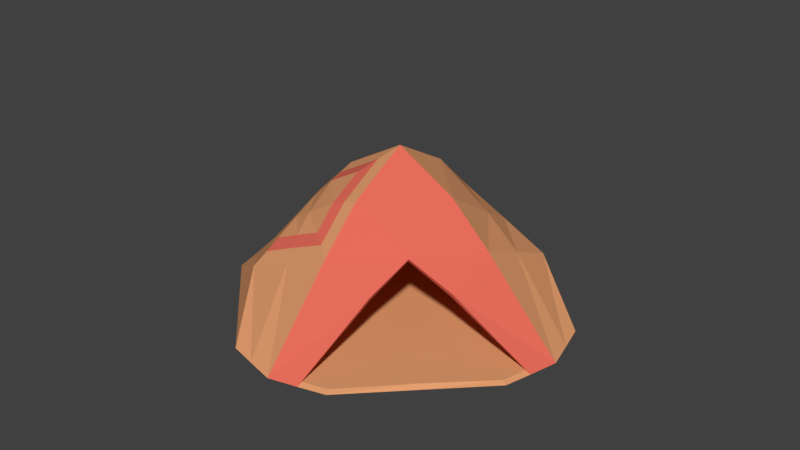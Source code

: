 # Source: teltta.blend  (saved by Blender 2.79.0; exported with 4.5.12 LTS)
import bpy
from mathutils import Matrix  # noqa: F401  (used for matrix-valued properties, if any)

bpy.ops.wm.read_factory_settings(use_empty=True)
scene = bpy.context.scene
scene.name = 'Scene'

# ---- collections
col_collection_1 = bpy.data.collections.new('Collection 1'); scene.collection.children.link(col_collection_1)

# ---- materials (node trees are filled in below, after node groups)
mat_material_001 = bpy.data.materials.new('Material.001')
mat_material_001.alpha_threshold = 0.0
mat_material_001.use_transparent_shadow = False
mat_material_001.diffuse_color = (0.8, 0.1527, 0.1051, 1.0)
mat_material_001.roughness = 0.5
mat_material_002 = bpy.data.materials.new('Material.002')
mat_material_002.alpha_threshold = 0.0
mat_material_002.use_transparent_shadow = False
mat_material_002.diffuse_color = (0.8, 0.3568, 0.1637, 1.0)
mat_material_002.roughness = 0.5

# ---- material node trees

# ---- world
world_world = bpy.data.worlds.new('World'); scene.world = world_world
world_world.color = (0.05088, 0.05088, 0.05088)
world_world.use_sun_shadow = False
world_world.sun_shadow_jitter_overblur = 0.0
world_world.cycles.sampling_method = 'MANUAL'

# ---- meshes
me_plane_001 = bpy.data.meshes.new('Plane.001')
me_plane_001.from_pydata([(0.8071, -1.114, 0.0), (-0.8071, -1.114, 0.0), (-0.2842, -0.8325, 0.4655), (0.2842, -0.8325, 0.4655), (0.0, -0.6515, 0.6603), (-1.031, -1.031, -0.01695), (1.031, -1.031, -0.01695), (-1.031, 1.031, -0.01695), (1.031, 1.031, -0.01695), (0.0, 0.0, 1.288), (0.0, 1.255, -0.02673), (-0.6265, 1.27, -0.01633), (-0.5907, 0.5907, 0.6766), (0.5907, -0.5907, 0.6766), (-0.5907, -0.5907, 0.6766), (0.5907, 0.5907, 0.6766), (0.6265, 1.27, -0.01633), (0.0, 1.133, 0.319), (0.8233, -1.154, -0.01829), (-0.8233, 1.154, -0.01829), (0.3509, -0.3509, 1.007), (-0.3509, -0.3509, 1.007), (0.3509, 0.3509, 1.007), (-0.3509, 0.3509, 1.007), (-0.8233, -1.154, -0.01829), (0.8233, 1.154, -0.01829), (0.2919, 0.864, 0.4993), (-0.2919, 0.864, 0.4993), (-0.2919, -0.864, 0.4993), (0.2919, -0.864, 0.4993), (-0.3173, 1.94e-09, 1.084), (0.0, -0.6836, 0.6944), (0.0, 0.6836, 0.6944), (-0.1662, 7.317e-10, 1.179), (-0.6145, 0.4483, 0.7145), (-0.6145, -0.4483, 0.7145), (-1.026, 7.317e-10, 0.4431), (-0.4324, -0.2663, 0.9654), (-0.4324, 0.2663, 0.9654), (-0.8218, 0.2215, 0.5799), (-0.8218, -0.2215, 0.5799), (-0.6385, 0.3212, 0.7514), (-0.6385, -0.3212, 0.7514), (-0.9332, 1.94e-09, 0.5569), (-0.5081, -0.1908, 0.9311), (-0.5081, 0.1908, 0.9311), (-0.7871, 0.1587, 0.655), (-0.7871, -0.1587, 0.655), (-1.0, -1.0, 0.0), (1.0, -1.0, 0.0), (-1.0, 1.0, 0.0), (1.0, 1.0, 0.0), (0.0, 0.0, 1.241), (-1.216, 0.0, 0.0), (1.216, 0.0, 0.0), (0.0, -1.216, 0.0), (0.0, 1.216, 0.0), (0.0, 0.0, 0.0), (-1.228, -0.6141, 0.0), (0.6141, -1.228, 0.0), (1.228, 0.6141, 0.0), (-0.6141, 1.228, 0.0), (-0.5684, 0.5684, 0.642), (0.5684, -0.5684, 0.642), (-0.5684, -0.5684, 0.642), (0.5684, 0.5684, 0.642), (-1.228, 0.6141, 0.0), (1.228, -0.6141, 0.0), (-0.5, 0.0, 0.0), (-0.6141, -1.228, 0.0), (0.6141, 1.228, 0.0), (0.5, 0.0, 0.0), (0.0, -0.5, 0.0), (0.0, 0.5, 0.0), (-0.5, 0.5, 0.0), (-0.5, -0.5, 0.0), (0.5, -0.5, 0.0), (0.0, 1.096, 0.2891), (1.096, 0.0, 0.2891), (-1.096, 0.0, 0.2891), (0.5, 0.5, 0.0), (-1.114, -0.8071, 0.0), (0.8071, -1.114, 0.0), (1.114, 0.8071, 0.0), (-0.8071, 1.114, 0.0), (0.3316, -0.3316, 0.9691), (-0.3316, -0.3316, 0.9691), (0.3316, 0.3316, 0.9691), (-0.8582, 0.0, 0.0), (0.0, 0.8582, 0.0), (-0.3316, 0.3316, 0.9691), (-1.114, 0.8071, 0.0), (1.114, -0.8071, 0.0), (-0.8071, -1.114, 0.0), (0.8071, 1.114, 0.0), (0.8582, 0.0, 0.0), (0.0, -0.8582, 0.0), (-0.5571, 0.8641, 0.0), (-0.8641, 0.5571, 0.0), (-0.5571, -0.8641, 0.0), (-0.8641, -0.5571, 0.0), (0.5571, -0.8641, 0.0), (0.8641, -0.5571, 0.0), (0.2842, 0.8325, 0.4655), (-0.2842, 0.8325, 0.4655), (0.8325, -0.2842, 0.4655), (0.8325, 0.2842, 0.4655), (-0.2842, -0.8325, 0.4655), (0.2842, -0.8325, 0.4655), (-0.8325, 0.2842, 0.4655), (-0.8325, -0.2842, 0.4655), (0.5571, 0.8641, 0.0), (0.8641, 0.5571, 0.0), (-0.6515, 0.0, 0.6603), (0.0, -0.6515, 0.6603), (0.6515, 0.0, 0.6603), (0.0, 0.6515, 0.6603), (0.8356, -0.8356, 0.0), (-0.8356, -0.8356, 0.0), (-0.8356, 0.8356, 0.0), (0.8356, 0.8356, 0.0), (-1.031, -1.031, -0.01695), (1.031, -1.031, -0.01695), (-1.031, 1.031, -0.01695), (1.031, 1.031, -0.01695), (0.0, 0.0, 1.288), (-1.255, 0.0, -0.02673), (1.255, 0.0, -0.02673), (0.0, -1.255, -0.02673), (0.0, 1.255, -0.02673), (0.0, 0.0, -0.04686), (-1.27, -0.6265, -0.01633), (0.6265, -1.27, -0.01633), (1.27, 0.6265, -0.01633), (-0.6265, 1.27, -0.01633), (-0.5907, 0.5907, 0.6766), (0.5907, -0.5907, 0.6766), (-0.5907, -0.5907, 0.6766), (0.5907, 0.5907, 0.6766), (-1.27, 0.6265, -0.01633), (1.27, -0.6265, -0.01633), (-0.5, 0.0, -0.04686), (-0.6265, -1.27, -0.01633), (0.6265, 1.27, -0.01633), (0.5, 0.0, -0.04686), (0.0, -0.5, -0.04686), (0.0, 0.5, -0.04686), (-0.5, 0.5, -0.04686), (-0.5, -0.5, -0.04686), (0.5, -0.5, -0.04686), (1.133, 0.0, 0.319), (-1.133, 0.0, 0.319), (0.5, 0.5, -0.04686), (-1.154, -0.8233, -0.01829), (0.8233, -1.154, -0.01829), (1.154, 0.8233, -0.01829), (-0.8233, 1.154, -0.01829), (0.3509, -0.3509, 1.007), (-0.3509, -0.3509, 1.007), (0.3509, 0.3509, 1.007), (-0.8582, 0.0, -0.04686), (0.0, 0.8582, -0.04686), (-0.3509, 0.3509, 1.007), (-1.154, 0.8233, -0.01829), (1.154, -0.8233, -0.01829), (-0.8233, -1.154, -0.01829), (0.8233, 1.154, -0.01829), (0.8582, 0.0, -0.04686), (0.0, -0.8582, -0.04686), (-0.5571, 0.8641, -0.04686), (-0.8641, 0.5571, -0.04686), (-0.5571, -0.8641, -0.04686), (-0.8641, -0.5571, -0.04686), (0.5571, -0.8641, -0.04686), (0.8641, -0.5571, -0.04686), (0.864, -0.2919, 0.4993), (0.864, 0.2919, 0.4993), (-0.864, 0.2919, 0.4993), (-0.864, -0.2919, 0.4993), (0.5571, 0.8641, -0.04686), (0.8641, 0.5571, -0.04686), (-0.3173, 1.94e-09, 1.084), (0.6836, 0.0, 0.6944), (0.8356, -0.8356, -0.04686), (-0.8356, -0.8356, -0.04686), (-0.8356, 0.8356, -0.04686), (0.8356, 0.8356, -0.04686), (-0.1662, 7.317e-10, 1.179), (-0.6145, 0.4483, 0.7145), (-0.6145, -0.4483, 0.7145), (-1.026, 7.317e-10, 0.4431), (-0.4324, -0.2663, 0.9654), (-0.4324, 0.2663, 0.9654), (-0.8218, 0.2215, 0.5799), (-0.8218, -0.2215, 0.5799), (-0.6385, 0.3212, 0.7514), (-0.6385, -0.3212, 0.7514), (-0.9332, 1.94e-09, 0.5569), (-0.5081, -0.1908, 0.9311), (-0.5081, 0.1908, 0.9311), (-0.7871, 0.1587, 0.655), (-0.7871, -0.1587, 0.655), (-0.689, 1.94e-09, 0.7611)], [], [(18, 29, 3, 0), (31, 4, 3, 29), (28, 14, 5, 24), (26, 15, 8, 25), (32, 22, 15, 26), (19, 27, 17, 11), (11, 17, 16, 10), (31, 21, 14, 28), (6, 13, 29, 18), (20, 9, 21, 31), (13, 20, 31, 29), (7, 12, 27, 19), (23, 9, 22, 32), (12, 23, 32, 27), (27, 32, 26, 17), (17, 26, 25, 16), (31, 28, 2, 4), (2, 28, 24, 1), (36, 43, 46, 39), (37, 44, 42, 35), (39, 46, 41, 34), (34, 41, 45, 38), (33, 30, 44, 37), (35, 42, 47, 40), (38, 45, 30, 33), (40, 47, 43, 36), (120, 83, 51, 94), (110, 64, 48, 81), (107, 93, 48, 64), (105, 92, 49, 63), (103, 94, 51, 65), (102, 67, 54, 95), (75, 72, 57, 68), (97, 89, 56, 61), (119, 97, 61, 84), (88, 68, 74, 98), (68, 57, 73, 74), (100, 75, 68, 88), (118, 99, 75, 100), (99, 96, 72, 75), (72, 76, 71, 57), (96, 101, 76, 72), (117, 92, 67, 102), (116, 103, 65, 87), (84, 61, 77, 104), (61, 56, 70, 77), (115, 105, 63, 85), (83, 60, 78, 106), (60, 54, 67, 78), (114, 107, 64, 86), (66, 79, 58, 53), (91, 109, 79, 66), (113, 86, 64, 110), (89, 111, 70, 56), (57, 71, 80, 73), (95, 54, 60, 112), (71, 95, 112, 80), (73, 80, 111, 89), (109, 113, 110, 79), (62, 90, 113, 109), (90, 52, 86, 113), (50, 62, 109, 91), (49, 82, 108, 63), (85, 114, 86, 52), (63, 108, 114, 85), (51, 83, 106, 65), (87, 115, 85, 52), (65, 106, 115, 87), (106, 78, 105, 115), (50, 84, 104, 62), (90, 116, 87, 52), (62, 104, 116, 90), (104, 77, 103, 116), (101, 117, 102, 76), (59, 82, 117, 101), (82, 49, 92, 117), (55, 59, 101, 96), (69, 55, 96, 99), (81, 118, 100, 58), (48, 93, 118, 81), (93, 69, 99, 118), (58, 100, 88, 53), (53, 88, 98, 66), (91, 119, 84, 50), (66, 98, 119, 91), (98, 74, 97, 119), (74, 73, 89, 97), (76, 102, 95, 71), (77, 70, 94, 103), (78, 67, 92, 105), (79, 110, 81, 58), (111, 120, 94, 70), (80, 112, 120, 111), (112, 60, 83, 120), (186, 155, 124, 166), (178, 153, 121, 137), (175, 136, 122, 164), (174, 140, 127, 167), (148, 145, 130, 141), (169, 161, 129, 134), (185, 169, 134, 156), (160, 141, 147, 170), (141, 130, 146, 147), (172, 148, 141, 160), (184, 171, 148, 172), (171, 168, 145, 148), (145, 149, 144, 130), (168, 173, 149, 145), (183, 164, 140, 174), (182, 157, 136, 175), (155, 176, 150, 133), (133, 150, 140, 127), (139, 126, 131, 151), (163, 139, 151, 177), (178, 194, 190, 151), (161, 179, 143, 129), (130, 144, 152, 146), (167, 127, 133, 180), (144, 167, 180, 152), (146, 152, 179, 161), (125, 187, 191, 158), (158, 191, 189, 137), (137, 189, 194, 178), (123, 163, 177, 135), (124, 138, 176, 155), (159, 125, 157, 182), (138, 159, 182, 176), (176, 182, 175, 150), (173, 183, 174, 149), (132, 154, 183, 173), (154, 122, 164, 183), (128, 132, 173, 168), (142, 128, 168, 171), (153, 184, 172, 131), (121, 165, 184, 153), (165, 142, 171, 184), (131, 172, 160, 126), (126, 160, 170, 139), (163, 185, 156, 123), (139, 170, 185, 163), (170, 147, 169, 185), (147, 146, 161, 169), (149, 174, 167, 144), (150, 175, 164, 140), (151, 131, 153, 178), (179, 186, 166, 143), (152, 180, 186, 179), (180, 133, 155, 186), (154, 82, 59, 132), (59, 55, 128, 132), (55, 69, 142, 128), (69, 93, 165, 142), (177, 193, 188, 135), (151, 190, 193, 177), (135, 188, 192, 162), (162, 192, 187, 125), (202, 201, 196, 198), (200, 197, 201, 202), (195, 200, 202, 199), (199, 202, 198, 181)])
me_plane_001.polygons.foreach_set('material_index', [0, 0, 0, 0, 0, 0, 0, 0, 0, 0, 0, 0, 0, 0, 0, 0, 0, 0, 0, 0, 0, 0, 0, 0, 0, 0, 1, 1, 1, 1, 1, 1, 1, 1, 1, 1, 1, 1, 1, 1, 1, 1, 1, 1, 1, 1, 1, 1, 1, 1, 1, 1, 1, 1, 1, 1, 1, 1, 1, 1, 1, 1, 1, 1, 1, 1, 1, 1, 1, 1, 1, 1, 1, 1, 1, 1, 1, 1, 1, 1, 1, 1, 1, 1, 1, 1, 1, 1, 1, 1, 1, 1, 1, 1, 1, 1, 1, 1, 1, 1, 1, 1, 1, 1, 1, 1, 1, 1, 1, 1, 1, 1, 1, 1, 1, 1, 1, 1, 1, 1, 1, 1, 1, 1, 1, 1, 1, 1, 1, 1, 1, 1, 1, 1, 1, 1, 1, 1, 1, 1, 1, 1, 1, 1, 1, 1, 1, 1, 1, 1, 1, 1, 1, 1, 1, 1, 1, 1, 1, 1])
me_plane_001.materials.append(mat_material_001)
me_plane_001.materials.append(mat_material_002)
me_plane_001.use_remesh_preserve_volume = False
me_plane_001.use_remesh_preserve_attributes = False
me_plane_001.use_mirror_vertex_groups = False
me_plane_001.update()

# ---- objects
ob_plane_001 = bpy.data.objects.new('Plane.001', me_plane_001)

# ---- transforms, parenting, visibility, modifiers, constraints
ob_plane_001.location = (0.0, 0.0, 0.0)
ob_plane_001.rotation_euler = (0.0, -0.0, 0.7854)
ob_plane_001.lineart.crease_threshold = 0.0

# ---- collection membership
col_collection_1.objects.link(ob_plane_001)

# ---- scene / render settings (as saved in the file)
scene.frame_start = 1; scene.frame_end = 250; scene.frame_set(1)
scene.render.engine = 'BLENDER_EEVEE_NEXT'
scene.render.resolution_percentage = 50
scene.render.dither_intensity = 0.0
scene.cycles.use_denoising = False
scene.cycles.samples = 128
scene.cycles.sampling_pattern = 'TABULATED_SOBOL'
scene.cycles.light_sampling_threshold = 0.0
scene.cycles.use_adaptive_sampling = False
scene.cycles.use_light_tree = False
scene.cycles.blur_glossy = 0.0
scene.cycles.sample_clamp_indirect = 0.0
scene.view_settings.view_transform = 'Standard'
bpy.context.view_layer.update()

# ---- added for rendering (the .blend has no active camera and no usable light): camera, sun
cam_auto = bpy.data.cameras.new('AutoCamera')
cam_auto.lens = 50.0
cam_auto.sensor_width = 36.0
cam_auto.clip_end = 1000.0
ob_auto_camera = bpy.data.objects.new('AutoCamera', cam_auto)
scene.collection.objects.link(ob_auto_camera)
ob_auto_camera.location = (4.86114, -5.83337, 4.50963)
ob_auto_camera.rotation_euler = (1.09748, -7.21219e-08, 0.694738)
scene.camera = ob_auto_camera
light_auto_sun = bpy.data.lights.new('AutoSun', 'SUN')
light_auto_sun.energy = 3.0
light_auto_sun.angle = 0.0523599
ob_auto_sun = bpy.data.objects.new('AutoSun', light_auto_sun)
scene.collection.objects.link(ob_auto_sun)
ob_auto_sun.rotation_euler = (0.872665, 0.174533, 0.523599)
bpy.context.view_layer.update()
